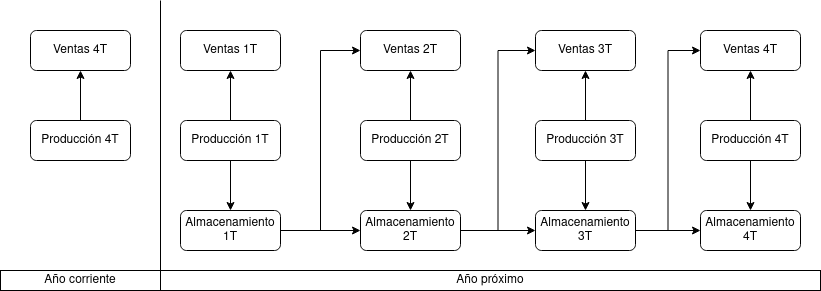

The diagram above was exported from draw.io. Its source (the exported page's mxGraphModel, read from the mxfile embedded in the PNG):
<mxGraphModel dx="862" dy="460" grid="1" gridSize="10" guides="1" tooltips="1" connect="1" arrows="1" fold="1" page="1" pageScale="1" pageWidth="850" pageHeight="1100" math="0" shadow="0">
  <root>
    <mxCell id="0" />
    <mxCell id="1" parent="0" />
    <mxCell id="_ho3N-p1hgV5OtLnuBY7-25" style="edgeStyle=orthogonalEdgeStyle;rounded=0;orthogonalLoop=1;jettySize=auto;html=1;exitX=0.5;exitY=0;exitDx=0;exitDy=0;entryX=0.5;entryY=1;entryDx=0;entryDy=0;" edge="1" parent="1" source="_ho3N-p1hgV5OtLnuBY7-4" target="_ho3N-p1hgV5OtLnuBY7-5">
      <mxGeometry relative="1" as="geometry" />
    </mxCell>
    <mxCell id="_ho3N-p1hgV5OtLnuBY7-26" style="edgeStyle=orthogonalEdgeStyle;rounded=0;orthogonalLoop=1;jettySize=auto;html=1;exitX=0.5;exitY=1;exitDx=0;exitDy=0;entryX=0.5;entryY=0;entryDx=0;entryDy=0;" edge="1" parent="1" source="_ho3N-p1hgV5OtLnuBY7-4" target="_ho3N-p1hgV5OtLnuBY7-14">
      <mxGeometry relative="1" as="geometry" />
    </mxCell>
    <mxCell id="_ho3N-p1hgV5OtLnuBY7-4" value="Producción 1T" style="rounded=1;whiteSpace=wrap;html=1;" vertex="1" parent="1">
      <mxGeometry x="180" y="120" width="100" height="40" as="geometry" />
    </mxCell>
    <mxCell id="_ho3N-p1hgV5OtLnuBY7-5" value="Ventas 1T" style="rounded=1;whiteSpace=wrap;html=1;" vertex="1" parent="1">
      <mxGeometry x="180" y="30" width="100" height="40" as="geometry" />
    </mxCell>
    <mxCell id="_ho3N-p1hgV5OtLnuBY7-24" style="edgeStyle=orthogonalEdgeStyle;rounded=0;orthogonalLoop=1;jettySize=auto;html=1;exitX=1;exitY=0.5;exitDx=0;exitDy=0;entryX=0;entryY=0.5;entryDx=0;entryDy=0;" edge="1" parent="1" source="_ho3N-p1hgV5OtLnuBY7-14" target="_ho3N-p1hgV5OtLnuBY7-22">
      <mxGeometry relative="1" as="geometry" />
    </mxCell>
    <mxCell id="_ho3N-p1hgV5OtLnuBY7-30" style="edgeStyle=orthogonalEdgeStyle;rounded=0;orthogonalLoop=1;jettySize=auto;html=1;exitX=1;exitY=0.5;exitDx=0;exitDy=0;entryX=0;entryY=0.5;entryDx=0;entryDy=0;" edge="1" parent="1" source="_ho3N-p1hgV5OtLnuBY7-14" target="_ho3N-p1hgV5OtLnuBY7-21">
      <mxGeometry relative="1" as="geometry" />
    </mxCell>
    <mxCell id="_ho3N-p1hgV5OtLnuBY7-14" value="Almacenamiento 1T" style="rounded=1;whiteSpace=wrap;html=1;" vertex="1" parent="1">
      <mxGeometry x="180" y="210" width="100" height="40" as="geometry" />
    </mxCell>
    <mxCell id="_ho3N-p1hgV5OtLnuBY7-28" style="edgeStyle=orthogonalEdgeStyle;rounded=0;orthogonalLoop=1;jettySize=auto;html=1;exitX=0.5;exitY=1;exitDx=0;exitDy=0;entryX=0.5;entryY=0;entryDx=0;entryDy=0;" edge="1" parent="1" source="_ho3N-p1hgV5OtLnuBY7-20" target="_ho3N-p1hgV5OtLnuBY7-22">
      <mxGeometry relative="1" as="geometry" />
    </mxCell>
    <mxCell id="_ho3N-p1hgV5OtLnuBY7-29" style="edgeStyle=orthogonalEdgeStyle;rounded=0;orthogonalLoop=1;jettySize=auto;html=1;exitX=0.5;exitY=0;exitDx=0;exitDy=0;entryX=0.5;entryY=1;entryDx=0;entryDy=0;" edge="1" parent="1" source="_ho3N-p1hgV5OtLnuBY7-20" target="_ho3N-p1hgV5OtLnuBY7-21">
      <mxGeometry relative="1" as="geometry" />
    </mxCell>
    <mxCell id="_ho3N-p1hgV5OtLnuBY7-20" value="Producción 2T" style="rounded=1;whiteSpace=wrap;html=1;" vertex="1" parent="1">
      <mxGeometry x="360" y="120" width="100" height="40" as="geometry" />
    </mxCell>
    <mxCell id="_ho3N-p1hgV5OtLnuBY7-21" value="Ventas 2T" style="rounded=1;whiteSpace=wrap;html=1;" vertex="1" parent="1">
      <mxGeometry x="360" y="30" width="100" height="40" as="geometry" />
    </mxCell>
    <mxCell id="_ho3N-p1hgV5OtLnuBY7-34" style="edgeStyle=orthogonalEdgeStyle;rounded=0;orthogonalLoop=1;jettySize=auto;html=1;exitX=1;exitY=0.5;exitDx=0;exitDy=0;entryX=0;entryY=0.5;entryDx=0;entryDy=0;" edge="1" parent="1" source="_ho3N-p1hgV5OtLnuBY7-22" target="_ho3N-p1hgV5OtLnuBY7-32">
      <mxGeometry relative="1" as="geometry" />
    </mxCell>
    <mxCell id="_ho3N-p1hgV5OtLnuBY7-35" style="edgeStyle=orthogonalEdgeStyle;rounded=0;orthogonalLoop=1;jettySize=auto;html=1;exitX=1;exitY=0.5;exitDx=0;exitDy=0;entryX=0;entryY=0.5;entryDx=0;entryDy=0;" edge="1" parent="1" source="_ho3N-p1hgV5OtLnuBY7-22" target="_ho3N-p1hgV5OtLnuBY7-33">
      <mxGeometry relative="1" as="geometry" />
    </mxCell>
    <mxCell id="_ho3N-p1hgV5OtLnuBY7-22" value="Almacenamiento 2T" style="rounded=1;whiteSpace=wrap;html=1;" vertex="1" parent="1">
      <mxGeometry x="360" y="210" width="100" height="40" as="geometry" />
    </mxCell>
    <mxCell id="_ho3N-p1hgV5OtLnuBY7-36" style="edgeStyle=orthogonalEdgeStyle;rounded=0;orthogonalLoop=1;jettySize=auto;html=1;exitX=0.5;exitY=0;exitDx=0;exitDy=0;entryX=0.5;entryY=1;entryDx=0;entryDy=0;" edge="1" parent="1" source="_ho3N-p1hgV5OtLnuBY7-31" target="_ho3N-p1hgV5OtLnuBY7-32">
      <mxGeometry relative="1" as="geometry" />
    </mxCell>
    <mxCell id="_ho3N-p1hgV5OtLnuBY7-37" style="edgeStyle=orthogonalEdgeStyle;rounded=0;orthogonalLoop=1;jettySize=auto;html=1;exitX=0.5;exitY=1;exitDx=0;exitDy=0;" edge="1" parent="1" source="_ho3N-p1hgV5OtLnuBY7-31" target="_ho3N-p1hgV5OtLnuBY7-33">
      <mxGeometry relative="1" as="geometry" />
    </mxCell>
    <mxCell id="_ho3N-p1hgV5OtLnuBY7-31" value="Producción 3T" style="rounded=1;whiteSpace=wrap;html=1;" vertex="1" parent="1">
      <mxGeometry x="535" y="120" width="100" height="40" as="geometry" />
    </mxCell>
    <mxCell id="_ho3N-p1hgV5OtLnuBY7-32" value="Ventas 3T" style="rounded=1;whiteSpace=wrap;html=1;" vertex="1" parent="1">
      <mxGeometry x="535" y="30" width="100" height="40" as="geometry" />
    </mxCell>
    <mxCell id="_ho3N-p1hgV5OtLnuBY7-43" style="edgeStyle=orthogonalEdgeStyle;rounded=0;orthogonalLoop=1;jettySize=auto;html=1;exitX=1;exitY=0.5;exitDx=0;exitDy=0;entryX=0;entryY=0.5;entryDx=0;entryDy=0;" edge="1" parent="1" source="_ho3N-p1hgV5OtLnuBY7-33" target="_ho3N-p1hgV5OtLnuBY7-42">
      <mxGeometry relative="1" as="geometry" />
    </mxCell>
    <mxCell id="_ho3N-p1hgV5OtLnuBY7-44" style="edgeStyle=orthogonalEdgeStyle;rounded=0;orthogonalLoop=1;jettySize=auto;html=1;exitX=1;exitY=0.5;exitDx=0;exitDy=0;entryX=0;entryY=0.5;entryDx=0;entryDy=0;" edge="1" parent="1" source="_ho3N-p1hgV5OtLnuBY7-33" target="_ho3N-p1hgV5OtLnuBY7-41">
      <mxGeometry relative="1" as="geometry" />
    </mxCell>
    <mxCell id="_ho3N-p1hgV5OtLnuBY7-33" value="Almacenamiento 3T" style="rounded=1;whiteSpace=wrap;html=1;" vertex="1" parent="1">
      <mxGeometry x="535" y="210" width="100" height="40" as="geometry" />
    </mxCell>
    <mxCell id="_ho3N-p1hgV5OtLnuBY7-38" style="edgeStyle=orthogonalEdgeStyle;rounded=0;orthogonalLoop=1;jettySize=auto;html=1;exitX=0.5;exitY=0;exitDx=0;exitDy=0;entryX=0.5;entryY=1;entryDx=0;entryDy=0;" edge="1" parent="1" source="_ho3N-p1hgV5OtLnuBY7-40" target="_ho3N-p1hgV5OtLnuBY7-41">
      <mxGeometry relative="1" as="geometry" />
    </mxCell>
    <mxCell id="_ho3N-p1hgV5OtLnuBY7-39" style="edgeStyle=orthogonalEdgeStyle;rounded=0;orthogonalLoop=1;jettySize=auto;html=1;exitX=0.5;exitY=1;exitDx=0;exitDy=0;" edge="1" parent="1" source="_ho3N-p1hgV5OtLnuBY7-40" target="_ho3N-p1hgV5OtLnuBY7-42">
      <mxGeometry relative="1" as="geometry" />
    </mxCell>
    <mxCell id="_ho3N-p1hgV5OtLnuBY7-40" value="Producción 4T" style="rounded=1;whiteSpace=wrap;html=1;" vertex="1" parent="1">
      <mxGeometry x="700" y="120" width="100" height="40" as="geometry" />
    </mxCell>
    <mxCell id="_ho3N-p1hgV5OtLnuBY7-41" value="Ventas 4T" style="rounded=1;whiteSpace=wrap;html=1;" vertex="1" parent="1">
      <mxGeometry x="700" y="30" width="100" height="40" as="geometry" />
    </mxCell>
    <mxCell id="_ho3N-p1hgV5OtLnuBY7-42" value="Almacenamiento 4T" style="rounded=1;whiteSpace=wrap;html=1;" vertex="1" parent="1">
      <mxGeometry x="700" y="210" width="100" height="40" as="geometry" />
    </mxCell>
    <mxCell id="_ho3N-p1hgV5OtLnuBY7-45" style="edgeStyle=orthogonalEdgeStyle;rounded=0;orthogonalLoop=1;jettySize=auto;html=1;exitX=0.5;exitY=0;exitDx=0;exitDy=0;entryX=0.5;entryY=1;entryDx=0;entryDy=0;" edge="1" parent="1" source="_ho3N-p1hgV5OtLnuBY7-46" target="_ho3N-p1hgV5OtLnuBY7-47">
      <mxGeometry relative="1" as="geometry" />
    </mxCell>
    <mxCell id="_ho3N-p1hgV5OtLnuBY7-46" value="Producción 4T" style="rounded=1;whiteSpace=wrap;html=1;" vertex="1" parent="1">
      <mxGeometry x="30" y="120" width="100" height="40" as="geometry" />
    </mxCell>
    <mxCell id="_ho3N-p1hgV5OtLnuBY7-47" value="Ventas 4T" style="rounded=1;whiteSpace=wrap;html=1;" vertex="1" parent="1">
      <mxGeometry x="30" y="30" width="100" height="40" as="geometry" />
    </mxCell>
    <mxCell id="_ho3N-p1hgV5OtLnuBY7-50" value="Año próximo" style="rounded=0;whiteSpace=wrap;html=1;" vertex="1" parent="1">
      <mxGeometry x="160" y="270" width="660" height="20" as="geometry" />
    </mxCell>
    <mxCell id="_ho3N-p1hgV5OtLnuBY7-51" value="Año corriente" style="rounded=0;whiteSpace=wrap;html=1;" vertex="1" parent="1">
      <mxGeometry y="270" width="160" height="20" as="geometry" />
    </mxCell>
    <mxCell id="_ho3N-p1hgV5OtLnuBY7-53" value="" style="endArrow=none;html=1;exitX=0;exitY=0;exitDx=0;exitDy=0;" edge="1" parent="1" source="_ho3N-p1hgV5OtLnuBY7-50">
      <mxGeometry width="50" height="50" relative="1" as="geometry">
        <mxPoint x="320" y="270" as="sourcePoint" />
        <mxPoint x="160" as="targetPoint" />
      </mxGeometry>
    </mxCell>
  </root>
</mxGraphModel>